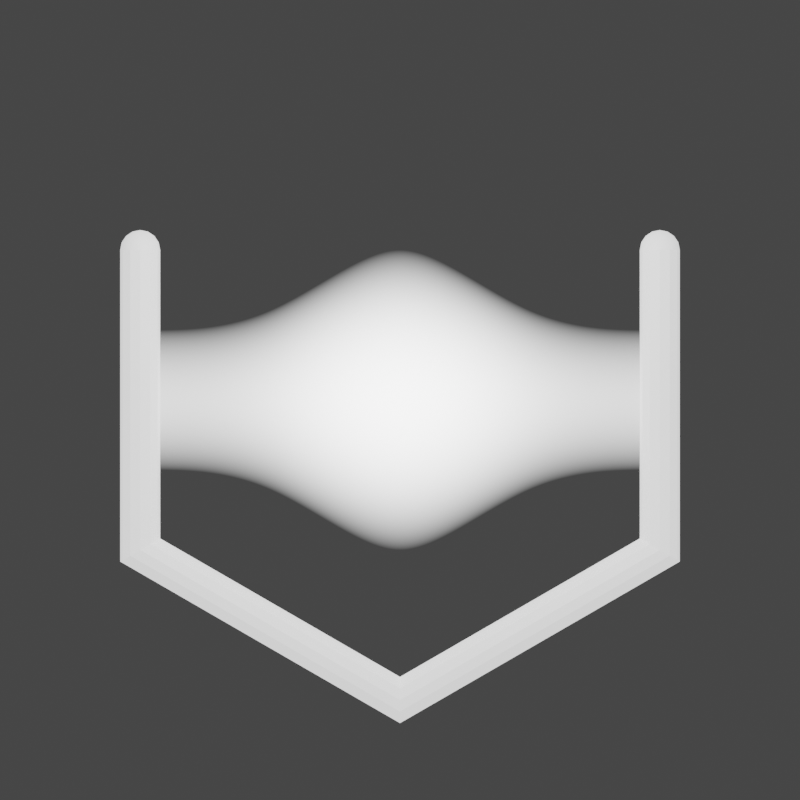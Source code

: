 # Source: indicator_tex.blend  (saved by Blender 3.6.14; exported with 4.5.12 LTS)
import bpy
from mathutils import Matrix  # noqa: F401  (used for matrix-valued properties, if any)

bpy.ops.wm.read_factory_settings(use_empty=True)
scene = bpy.context.scene
scene.name = 'Scene'

# ---- collections
col_indicator_inactive = bpy.data.collections.new('indicator_inactive'); scene.collection.children.link(col_indicator_inactive)
col_cam___light = bpy.data.collections.new('Cam & Light'); scene.collection.children.link(col_cam___light)

# ---- materials (node trees are filled in below, after node groups)
mat_white = bpy.data.materials.new('white')
mat_glow_activated = bpy.data.materials.new('glow_activated')

# ---- material node trees
mat_white.use_nodes = True; mat_white.node_tree.nodes.clear()
_N = mat_white.node_tree.nodes; _L = mat_white.node_tree.links
n0 = _N.new('ShaderNodeBsdfPrincipled'); n0.name = 'Principled BSDF'; n0.location = (10, 300)
n0.distribution = 'GGX'
n0.subsurface_method = 'RANDOM_WALK_SKIN'
n0.inputs[3].default_value = 1.45
n0.inputs[28].default_value = 1.0
n1 = _N.new('ShaderNodeOutputMaterial'); n1.name = 'Material Output'; n1.location = (300, 300)
_L.new(n0.outputs[0], n1.inputs[0])
n1.is_active_output = True
mat_glow_activated.use_nodes = True; mat_glow_activated.node_tree.nodes.clear()
_N = mat_glow_activated.node_tree.nodes; _L = mat_glow_activated.node_tree.links
n0 = _N.new('ShaderNodeBsdfPrincipled'); n0.name = 'Principled BSDF'; n0.location = (59, 300)
n0.distribution = 'GGX'
n0.subsurface_method = 'RANDOM_WALK_SKIN'
n0.inputs[3].default_value = 1.45
n0.inputs[28].default_value = 4.0
n1 = _N.new('ShaderNodeMixShader'); n1.name = 'Mix Shader'; n1.location = (477, 539)
n2 = _N.new('ShaderNodeBsdfTransparent'); n2.name = 'Transparent BSDF'; n2.location = (107, 438)
n3 = _N.new('ShaderNodeOutputMaterial'); n3.name = 'Material Output'; n3.location = (666, 546)
n4 = _N.new('ShaderNodeUVMap'); n4.name = 'UV Map'; n4.location = (-1006, 283)
n4.uv_map = 'UVMap'
n5 = _N.new('ShaderNodeValToRGB'); n5.name = 'Color Ramp'; n5.location = (-628, 262)
n5.color_ramp.interpolation = 'B_SPLINE'
while len(n5.color_ramp.elements) > 1: n5.color_ramp.elements.remove(n5.color_ramp.elements[-1])
n5.color_ramp.elements[0].position = 0.25; n5.color_ramp.elements[0].color = (0.0, 0.0, 0.0, 1.0)
_e = n5.color_ramp.elements.new(0.5); _e.color = (1.0, 1.0, 1.0, 1.0)
_e = n5.color_ramp.elements.new(0.75); _e.color = (0.0, 0.0, 0.0, 1.0)
n6 = _N.new('ShaderNodeSeparateXYZ'); n6.name = 'Separate XYZ'; n6.location = (-821, 351)
n7 = _N.new('ShaderNodeValToRGB'); n7.name = 'Color Ramp.001'; n7.location = (-630, 522)
n7.color_ramp.interpolation = 'B_SPLINE'
while len(n7.color_ramp.elements) > 1: n7.color_ramp.elements.remove(n7.color_ramp.elements[-1])
n7.color_ramp.elements[0].position = 0.25; n7.color_ramp.elements[0].color = (0.0, 0.0, 0.0, 1.0)
_e = n7.color_ramp.elements.new(0.5); _e.color = (1.0, 1.0, 1.0, 1.0)
_e = n7.color_ramp.elements.new(0.75); _e.color = (0.0, 0.0, 0.0, 1.0)
n8 = _N.new('ShaderNodeMix'); n8.name = 'Mix'; n8.location = (-320, 492)
n8.data_type = 'RGBA'
n8.blend_type = 'LINEAR_LIGHT'
n8.inputs[0].default_value = 1.0
_L.new(n1.outputs[0], n3.inputs[0])
_L.new(n4.outputs[0], n6.inputs[0])
_L.new(n6.outputs[1], n5.inputs[0])
_L.new(n0.outputs[0], n1.inputs[2])
_L.new(n2.outputs[0], n1.inputs[1])
_L.new(n6.outputs[0], n7.inputs[0])
_L.new(n7.outputs[0], n8.inputs[6])
_L.new(n5.outputs[0], n8.inputs[7])
_L.new(n8.outputs[2], n1.inputs[0])
_L.new(n8.outputs[2], n0.inputs[0])
n3.is_active_output = True

# ---- world
world_world = bpy.data.worlds.new('World'); scene.world = world_world
world_world.use_nodes = True; world_world.node_tree.nodes.clear()
_N = world_world.node_tree.nodes; _L = world_world.node_tree.links
n0 = _N.new('ShaderNodeOutputWorld'); n0.name = 'World Output'; n0.location = (300, 300)
n1 = _N.new('ShaderNodeBackground'); n1.name = 'Background'; n1.location = (10, 300)
n1.inputs[0].default_value = (0.05088, 0.05088, 0.05088, 1.0)
_L.new(n1.outputs[0], n0.inputs[0])
n0.is_active_output = True
world_world.color = (0.05088, 0.05088, 0.05088)
world_world.use_sun_shadow = False
world_world.sun_shadow_jitter_overblur = 0.0

# ---- cameras
cam_camera = bpy.data.cameras.new('Camera')
cam_camera.type = 'ORTHO'
cam_camera.clip_end = 100.0
cam_camera.ortho_scale = 8.0

# ---- lights
light_light = bpy.data.lights.new('Light', 'POINT')
light_light.transmission_factor = 0.0
light_light.energy = 1000.0
light_light.shadow_soft_size = 0.1
light_light.shadow_maximum_resolution = 0.006
light_light.use_absolute_resolution = True

# ---- meshes
me_sphere = bpy.data.meshes.new('Sphere')
me_sphere.from_pydata([(0.0, 0.07654, -0.1848), (0.1, 0.1732, 0.0), (0.09239, 0.16, -0.07654), (0.07071, 0.1225, -0.1414), (0.03827, 0.06628, -0.1848), (0.1732, 0.1, 0.0), (0.16, 0.09239, -0.07654), (0.1225, 0.07071, -0.1414), (0.06628, 0.03827, -0.1848), (0.2, -7.451e-09, 0.0), (0.1848, -7.451e-09, -0.07654), (0.1414, -7.451e-09, -0.1414), (0.07654, -3.725e-09, -0.1848), (0.1732, -0.1, 0.0), (0.16, -0.09239, -0.07654), (0.1225, -0.07071, -0.1414), (0.06628, -0.03827, -0.1848), (0.1, -0.1732, 0.0), (0.09239, -0.16, -0.07654), (0.07071, -0.1225, -0.1414), (0.03827, -0.06628, -0.1848), (-1.49e-08, -0.2, 0.0), (-1.49e-08, -0.1848, -0.07654), (-1.49e-08, -0.1414, -0.1414), (-1.118e-08, -0.07654, -0.1848), (-0.1, -0.1732, 0.0), (-0.09239, -0.16, -0.07654), (-0.07071, -0.1225, -0.1414), (-0.03827, -0.06628, -0.1848), (0.0, 0.0, -0.2), (-0.1732, -0.1, 0.0), (-0.16, -0.09239, -0.07654), (-0.1225, -0.07071, -0.1414), (-0.06628, -0.03827, -0.1848), (-0.2, 2.235e-08, 0.0), (-0.1848, 3.725e-08, -0.07654), (-0.1414, 1.863e-08, -0.1414), (-0.07654, 1.49e-08, -0.1848), (-0.1732, 0.1, 0.0), (-0.16, 0.09239, -0.07654), (-0.1225, 0.07071, -0.1414), (-0.06628, 0.03827, -0.1848), (-0.1, 0.1732, 0.0), (-0.09239, 0.16, -0.07654), (-0.07071, 0.1225, -0.1414), (-0.03827, 0.06628, -0.1848), (2.98e-08, 0.2, 0.0), (4.47e-08, 0.1848, -0.07654), (1.863e-08, 0.1414, -0.1414)], [], [(0, 48, 3, 4), (47, 46, 1, 2), (29, 0, 4), (48, 47, 2, 3), (29, 4, 8), (3, 2, 6, 7), (4, 3, 7, 8), (2, 1, 5, 6), (29, 8, 12), (7, 6, 10, 11), (8, 7, 11, 12), (6, 5, 9, 10), (12, 11, 15, 16), (10, 9, 13, 14), (29, 12, 16), (11, 10, 14, 15), (16, 15, 19, 20), (14, 13, 17, 18), (29, 16, 20), (15, 14, 18, 19), (29, 20, 24), (19, 18, 22, 23), (20, 19, 23, 24), (18, 17, 21, 22), (23, 22, 26, 27), (24, 23, 27, 28), (22, 21, 25, 26), (29, 24, 28), (28, 27, 32, 33), (26, 25, 30, 31), (29, 28, 33), (27, 26, 31, 32), (31, 30, 34, 35), (29, 33, 37), (32, 31, 35, 36), (33, 32, 36, 37), (29, 37, 41), (36, 35, 39, 40), (37, 36, 40, 41), (35, 34, 38, 39), (41, 40, 44, 45), (39, 38, 42, 43), (29, 41, 45), (40, 39, 43, 44), (45, 44, 48, 0), (43, 42, 46, 47), (29, 45, 0), (44, 43, 47, 48)])
me_sphere.polygons.foreach_set('use_smooth', [True] * 48)
_uv = me_sphere.uv_layers.new(name='UVMap')
_uv.uv.foreach_set('vector', [0.75, 0.125, 0.75, 0.25, 0.6667, 0.25, 0.6667, 0.125, 0.75, 0.375, 0.75, 0.5, 0.6667, 0.5, 0.6667, 0.375, 0.7083, 0.0, 0.75, 0.125, 0.6667, 0.125, 0.75, 0.25, 0.75, 0.375, 0.6667, 0.375, 0.6667, 0.25, 0.625, 0.0, 0.6667, 0.125, 0.5833, 0.125, 0.6667, 0.25, 0.6667, 0.375, 0.5833, 0.375, 0.5833, 0.25, 0.6667, 0.125, 0.6667, 0.25, 0.5833, 0.25, 0.5833, 0.125, 0.6667, 0.375, 0.6667, 0.5, 0.5833, 0.5, 0.5833, 0.375, 0.5417, 0.0, 0.5833, 0.125, 0.5, 0.125, 0.5833, 0.25, 0.5833, 0.375, 0.5, 0.375, 0.5, 0.25, 0.5833, 0.125, 0.5833, 0.25, 0.5, 0.25, 0.5, 0.125, 0.5833, 0.375, 0.5833, 0.5, 0.5, 0.5, 0.5, 0.375, 0.5, 0.125, 0.5, 0.25, 0.4167, 0.25, 0.4167, 0.125, 0.5, 0.375, 0.5, 0.5, 0.4167, 0.5, 0.4167, 0.375, 0.4583, 0.0, 0.5, 0.125, 0.4167, 0.125, 0.5, 0.25, 0.5, 0.375, 0.4167, 0.375, 0.4167, 0.25, 0.4167, 0.125, 0.4167, 0.25, 0.3333, 0.25, 0.3333, 0.125, 0.4167, 0.375, 0.4167, 0.5, 0.3333, 0.5, 0.3333, 0.375, 0.375, 0.0, 0.4167, 0.125, 0.3333, 0.125, 0.4167, 0.25, 0.4167, 0.375, 0.3333, 0.375, 0.3333, 0.25, 0.2917, 0.0, 0.3333, 0.125, 0.25, 0.125, 0.3333, 0.25, 0.3333, 0.375, 0.25, 0.375, 0.25, 0.25, 0.3333, 0.125, 0.3333, 0.25, 0.25, 0.25, 0.25, 0.125, 0.3333, 0.375, 0.3333, 0.5, 0.25, 0.5, 0.25, 0.375, 0.25, 0.25, 0.25, 0.375, 0.1667, 0.375, 0.1667, 0.25, 0.25, 0.125, 0.25, 0.25, 0.1667, 0.25, 0.1667, 0.125, 0.25, 0.375, 0.25, 0.5, 0.1667, 0.5, 0.1667, 0.375, 0.2083, 0.0, 0.25, 0.125, 0.1667, 0.125, 0.1667, 0.125, 0.1667, 0.25, 0.08333, 0.25, 0.08333, 0.125, 0.1667, 0.375, 0.1667, 0.5, 0.08333, 0.5, 0.08333, 0.375, 0.125, 0.0, 0.1667, 0.125, 0.08333, 0.125, 0.1667, 0.25, 0.1667, 0.375, 0.08333, 0.375, 0.08333, 0.25, 0.08333, 0.375, 0.08333, 0.5, 0.0, 0.5, 0.0, 0.375, 0.04167, 0.0, 0.08333, 0.125, 0.0, 0.125, 0.08333, 0.25, 0.08333, 0.375, 0.0, 0.375, 0.0, 0.25, 0.08333, 0.125, 0.08333, 0.25, 0.0, 0.25, 0.0, 0.125, 0.9583, 0.0, 1.0, 0.125, 0.9167, 0.125, 1.0, 0.25, 1.0, 0.375, 0.9167, 0.375, 0.9167, 0.25, 1.0, 0.125, 1.0, 0.25, 0.9167, 0.25, 0.9167, 0.125, 1.0, 0.375, 1.0, 0.5, 0.9167, 0.5, 0.9167, 0.375, 0.9167, 0.125, 0.9167, 0.25, 0.8333, 0.25, 0.8333, 0.125, 0.9167, 0.375, 0.9167, 0.5, 0.8333, 0.5, 0.8333, 0.375, 0.875, 0.0, 0.9167, 0.125, 0.8333, 0.125, 0.9167, 0.25, 0.9167, 0.375, 0.8333, 0.375, 0.8333, 0.25, 0.8333, 0.125, 0.8333, 0.25, 0.75, 0.25, 0.75, 0.125, 0.8333, 0.375, 0.8333, 0.5, 0.75, 0.5, 0.75, 0.375, 0.7917, 0.0, 0.8333, 0.125, 0.75, 0.125, 0.8333, 0.25, 0.8333, 0.375, 0.75, 0.375, 0.75, 0.25])
me_sphere.materials.append(mat_white)
me_sphere.update()
me_circle = bpy.data.meshes.new('Circle')
me_circle.from_pydata([(0.0, 3.0, 0.0), (-2.598, 3.0, 0.0), (-2.598, -1.5, 0.0), (0.0, -3.0, 0.0), (2.598, -1.5, 0.0), (2.598, 3.0, 0.0)], [], [(1, 2, 3, 4, 5, 0)])
_uv = me_circle.uv_layers.new(name='UVMap')
_uv.uv.foreach_set('vector', [9.177e-08, 1.0, 0.0, 0.25, 0.5, 0.0, 1.0, 0.25, 1.0, 1.0, 0.5, 1.0])
me_circle.materials.append(mat_glow_activated)
me_circle.update()

# ---- curves / text
cu_circle_001 = bpy.data.curves.new('Circle.001', 'CURVE')
cu_circle_001.dimensions = '2D'
_sp = cu_circle_001.splines.new('POLY'); _sp.points.add(4)
_sp.points.foreach_set('co', [2.598, 1.5, 0.0, 0.0, 2.598, -1.5, 0.0, 0.0, 0.0, -3.0, 0.0, 0.0, -2.598, -1.5, 0.0, 0.0, -2.598, 1.5, 0.0, 0.0])
_sp.order_v = 0
_sp.resolution_v = 0
_sp.use_endpoint_u = True
_sp.use_smooth = False
cu_circle_001.materials.append(mat_white)
cu_circle_001.bevel_depth = 0.2

# ---- objects
ob_sphere = bpy.data.objects.new('Sphere', me_sphere)
ob_sphere_001 = bpy.data.objects.new('Sphere.001', me_sphere)
ob_circle = bpy.data.objects.new('Circle', me_circle)
ob_circle_001 = bpy.data.objects.new('Circle.001', cu_circle_001)
ob_light = bpy.data.objects.new('Light', light_light)
ob_camera = bpy.data.objects.new('Camera', cam_camera)

# ---- transforms, parenting, visibility, modifiers, constraints
ob_sphere.location = (-2.598, 1.5, 0.0)
ob_sphere.rotation_euler = (1.571, 0.0, 0.0)
ob_sphere_001.location = (2.598, 1.5, 0.0)
ob_sphere_001.rotation_euler = (1.571, 0.0, 0.0)
ob_circle.location = (0.0, 0.0, 0.0)
ob_circle_001.location = (0.0, 0.0, 0.0)
ob_light.location = (0.0, 4.0, 6.0)
ob_light.rotation_euler = (0.6503, 0.05522, 1.866)
ob_light.lock_rotations_4d = False
ob_light.empty_display_type = 'ARROWS'
ob_light.color = (0.0, 0.0, 0.0, 0.0)
ob_light.lineart.crease_threshold = 0.0
ob_camera.location = (0.0, 0.0, 10.0)
ob_camera.lock_rotations_4d = False
ob_camera.empty_display_type = 'ARROWS'
ob_camera.color = (0.0, 0.0, 0.0, 0.0)
ob_camera.display_type = 'WIRE'
ob_camera.lineart.crease_threshold = 0.0

# ---- collection membership
col_indicator_inactive.objects.link(ob_sphere)
col_indicator_inactive.objects.link(ob_sphere_001)
col_indicator_inactive.objects.link(ob_circle)
col_indicator_inactive.objects.link(ob_circle_001)
col_cam___light.objects.link(ob_light)
col_cam___light.objects.link(ob_camera)

# ---- scene / render settings (as saved in the file)
scene.camera = ob_camera
scene.frame_start = 1; scene.frame_end = 250; scene.frame_set(1)
scene.render.engine = 'CYCLES'
scene.render.resolution_x = 128
scene.render.resolution_y = 128
scene.render.film_transparent = True
scene.cycles.shading_system = True
scene.cycles.sampling_pattern = 'TABULATED_SOBOL'
scene.view_settings.view_transform = 'Filmic'
bpy.context.view_layer.update()
